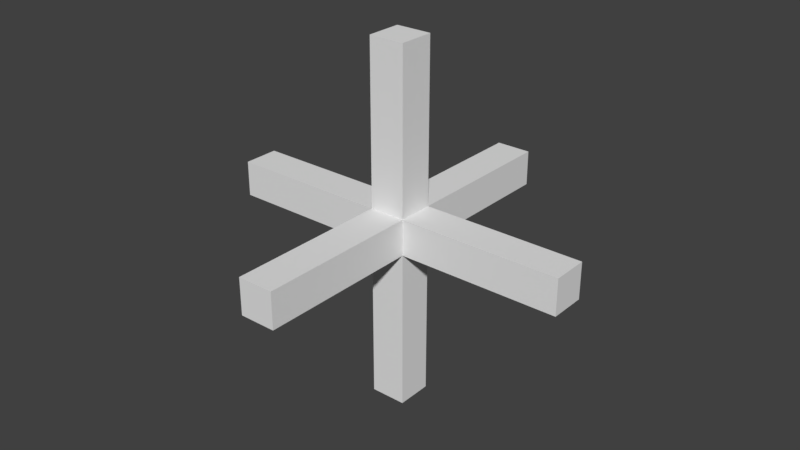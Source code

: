 # Source: root.blend  (saved by Blender 2.79.0; exported with 4.5.12 LTS)
import bpy
from mathutils import Matrix  # noqa: F401  (used for matrix-valued properties, if any)

bpy.ops.wm.read_factory_settings(use_empty=True)
scene = bpy.context.scene
scene.name = 'Scene'

# ---- collections
col_collection_1 = bpy.data.collections.new('Collection 1'); scene.collection.children.link(col_collection_1)

# ---- world
world_world = bpy.data.worlds.new('World'); scene.world = world_world
world_world.color = (0.05088, 0.05088, 0.05088)
world_world.use_sun_shadow = False
world_world.sun_shadow_jitter_overblur = 0.0
world_world.cycles.sampling_method = 'MANUAL'

# ---- meshes
me_cube_003 = bpy.data.meshes.new('Cube.003')
me_cube_003.from_pydata([(-0.1, -1.0, -0.1), (-0.1, -1.0, 0.1), (-0.1, 1.0, -0.1), (-0.1, 1.0, 0.1), (0.1, -1.0, -0.1), (0.1, -1.0, 0.1), (0.1, 1.0, -0.1), (0.1, 1.0, 0.1)], [], [(0, 1, 3, 2), (2, 3, 7, 6), (6, 7, 5, 4), (4, 5, 1, 0), (2, 6, 4, 0), (7, 3, 1, 5)])
me_cube_003.use_remesh_preserve_volume = False
me_cube_003.use_remesh_preserve_attributes = False
me_cube_003.use_mirror_vertex_groups = False
me_cube_003.update()
me_cube_002 = bpy.data.meshes.new('Cube.002')
me_cube_002.from_pydata([(-0.1, -1.0, -0.1), (-0.1, -1.0, 0.1), (-0.1, 1.0, -0.1), (-0.1, 1.0, 0.1), (0.1, -1.0, -0.1), (0.1, -1.0, 0.1), (0.1, 1.0, -0.1), (0.1, 1.0, 0.1)], [], [(0, 1, 3, 2), (2, 3, 7, 6), (6, 7, 5, 4), (4, 5, 1, 0), (2, 6, 4, 0), (7, 3, 1, 5)])
me_cube_002.use_remesh_preserve_volume = False
me_cube_002.use_remesh_preserve_attributes = False
me_cube_002.use_mirror_vertex_groups = False
me_cube_002.update()
me_cube_001 = bpy.data.meshes.new('Cube.001')
me_cube_001.from_pydata([(-0.1, -1.0, -0.1), (-0.1, -1.0, 0.1), (-0.1, 1.0, -0.1), (-0.1, 1.0, 0.1), (0.1, -1.0, -0.1), (0.1, -1.0, 0.1), (0.1, 1.0, -0.1), (0.1, 1.0, 0.1)], [], [(0, 1, 3, 2), (2, 3, 7, 6), (6, 7, 5, 4), (4, 5, 1, 0), (2, 6, 4, 0), (7, 3, 1, 5)])
me_cube_001.use_remesh_preserve_volume = False
me_cube_001.use_remesh_preserve_attributes = False
me_cube_001.use_mirror_vertex_groups = False
me_cube_001.update()

# ---- objects
ob_cube_002 = bpy.data.objects.new('Cube.002', me_cube_003)
ob_cube_001 = bpy.data.objects.new('Cube.001', me_cube_002)
ob_cube = bpy.data.objects.new('Cube', me_cube_001)

# ---- transforms, parenting, visibility, modifiers, constraints
ob_cube_002.location = (0.0, 0.0, 0.0)
ob_cube_002.rotation_euler = (1.571, -4.371e-08, 1.571)
ob_cube_002.scale = (0.3, 0.3, 0.3)
ob_cube_002.lineart.crease_threshold = 0.0
ob_cube_001.location = (0.0, 0.0, 0.0)
ob_cube_001.rotation_euler = (0.0, -0.0, 1.571)
ob_cube_001.scale = (0.3, 0.3, 0.3)
ob_cube_001.lineart.crease_threshold = 0.0
ob_cube.location = (0.0, 0.0, 0.0)
ob_cube.scale = (0.3, 0.3, 0.3)
ob_cube.lineart.crease_threshold = 0.0

# ---- collection membership
col_collection_1.objects.link(ob_cube_002)
col_collection_1.objects.link(ob_cube_001)
col_collection_1.objects.link(ob_cube)

# ---- scene / render settings (as saved in the file)
scene.frame_start = 1; scene.frame_end = 250; scene.frame_set(1)
scene.render.engine = 'BLENDER_EEVEE_NEXT'
scene.render.resolution_percentage = 50
scene.render.dither_intensity = 0.0
scene.cycles.use_denoising = False
scene.cycles.samples = 128
scene.cycles.sampling_pattern = 'TABULATED_SOBOL'
scene.cycles.use_adaptive_sampling = False
scene.cycles.use_light_tree = False
scene.cycles.blur_glossy = 0.0
scene.cycles.sample_clamp_indirect = 0.0
scene.view_settings.view_transform = 'Standard'
bpy.context.view_layer.update()

# ---- added for rendering (the .blend has no active camera and no usable light): camera, sun
cam_auto = bpy.data.cameras.new('AutoCamera')
cam_auto.lens = 50.0
cam_auto.sensor_width = 36.0
cam_auto.clip_end = 1000.0
ob_auto_camera = bpy.data.objects.new('AutoCamera', cam_auto)
scene.collection.objects.link(ob_auto_camera)
ob_auto_camera.location = (0.961522, -1.15383, 0.769217)
ob_auto_camera.rotation_euler = (1.09748, -7.21219e-08, 0.694738)
scene.camera = ob_auto_camera
light_auto_sun = bpy.data.lights.new('AutoSun', 'SUN')
light_auto_sun.energy = 3.0
light_auto_sun.angle = 0.0523599
ob_auto_sun = bpy.data.objects.new('AutoSun', light_auto_sun)
scene.collection.objects.link(ob_auto_sun)
ob_auto_sun.rotation_euler = (0.872665, 0.174533, 0.523599)
bpy.context.view_layer.update()
